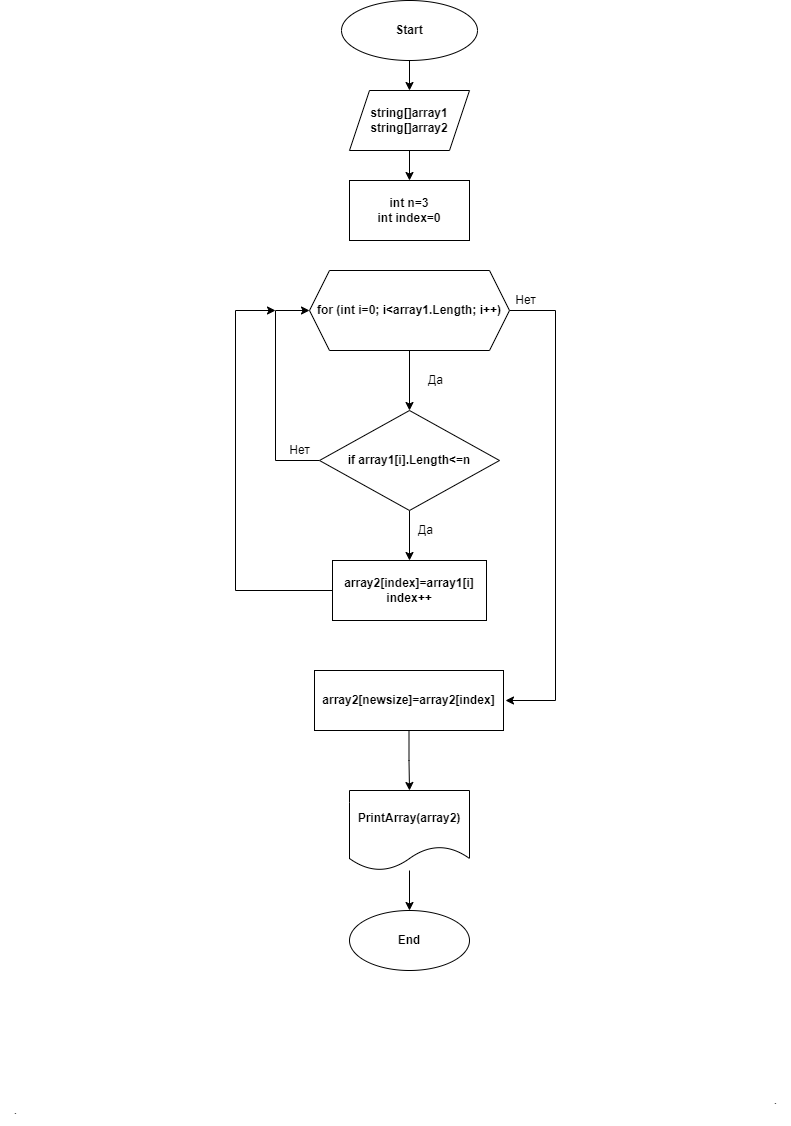

The diagram above was exported from draw.io. Its source (the exported page's mxGraphModel, read from the mxfile embedded in the PNG):
<mxGraphModel dx="868" dy="553" grid="1" gridSize="10" guides="1" tooltips="1" connect="1" arrows="1" fold="1" page="1" pageScale="1" pageWidth="827" pageHeight="1169" math="0" shadow="0">
  <root>
    <mxCell id="0" />
    <mxCell id="1" parent="0" />
    <mxCell id="jW_hU6GpqGfFcWWTiYwg-3" value="" style="edgeStyle=orthogonalEdgeStyle;rounded=0;orthogonalLoop=1;jettySize=auto;html=1;" edge="1" parent="1" source="jW_hU6GpqGfFcWWTiYwg-1" target="jW_hU6GpqGfFcWWTiYwg-2">
      <mxGeometry relative="1" as="geometry" />
    </mxCell>
    <mxCell id="jW_hU6GpqGfFcWWTiYwg-1" value="&lt;b&gt;Start&lt;/b&gt;" style="ellipse;whiteSpace=wrap;html=1;" vertex="1" parent="1">
      <mxGeometry x="346" y="40" width="136" height="60" as="geometry" />
    </mxCell>
    <mxCell id="jW_hU6GpqGfFcWWTiYwg-5" value="" style="edgeStyle=orthogonalEdgeStyle;rounded=0;orthogonalLoop=1;jettySize=auto;html=1;" edge="1" parent="1" source="jW_hU6GpqGfFcWWTiYwg-2" target="jW_hU6GpqGfFcWWTiYwg-4">
      <mxGeometry relative="1" as="geometry" />
    </mxCell>
    <mxCell id="jW_hU6GpqGfFcWWTiYwg-2" value="&lt;b&gt;string[]array1&lt;br&gt;string[]array2&lt;/b&gt;" style="shape=parallelogram;perimeter=parallelogramPerimeter;whiteSpace=wrap;html=1;fixedSize=1;" vertex="1" parent="1">
      <mxGeometry x="354" y="130" width="120" height="60" as="geometry" />
    </mxCell>
    <mxCell id="jW_hU6GpqGfFcWWTiYwg-4" value="&lt;b&gt;int n=3&lt;br&gt;int index=0&lt;/b&gt;" style="whiteSpace=wrap;html=1;" vertex="1" parent="1">
      <mxGeometry x="354" y="220" width="120" height="60" as="geometry" />
    </mxCell>
    <mxCell id="jW_hU6GpqGfFcWWTiYwg-8" value="" style="edgeStyle=orthogonalEdgeStyle;rounded=0;orthogonalLoop=1;jettySize=auto;html=1;" edge="1" parent="1" source="jW_hU6GpqGfFcWWTiYwg-6" target="jW_hU6GpqGfFcWWTiYwg-7">
      <mxGeometry relative="1" as="geometry" />
    </mxCell>
    <mxCell id="jW_hU6GpqGfFcWWTiYwg-22" style="edgeStyle=orthogonalEdgeStyle;rounded=0;orthogonalLoop=1;jettySize=auto;html=1;" edge="1" parent="1" source="jW_hU6GpqGfFcWWTiYwg-6">
      <mxGeometry relative="1" as="geometry">
        <mxPoint x="510" y="740" as="targetPoint" />
        <Array as="points">
          <mxPoint x="560" y="350" />
          <mxPoint x="560" y="740" />
        </Array>
      </mxGeometry>
    </mxCell>
    <mxCell id="jW_hU6GpqGfFcWWTiYwg-6" value="&lt;b&gt;for (int i=0; i&amp;lt;array1.Length; i++)&lt;/b&gt;" style="shape=hexagon;perimeter=hexagonPerimeter2;whiteSpace=wrap;html=1;fixedSize=1;" vertex="1" parent="1">
      <mxGeometry x="314" y="310" width="200" height="80" as="geometry" />
    </mxCell>
    <mxCell id="jW_hU6GpqGfFcWWTiYwg-9" style="edgeStyle=orthogonalEdgeStyle;rounded=0;orthogonalLoop=1;jettySize=auto;html=1;entryX=0;entryY=0.5;entryDx=0;entryDy=0;" edge="1" parent="1" source="jW_hU6GpqGfFcWWTiYwg-7" target="jW_hU6GpqGfFcWWTiYwg-6">
      <mxGeometry relative="1" as="geometry">
        <Array as="points">
          <mxPoint x="280" y="500" />
          <mxPoint x="280" y="350" />
        </Array>
      </mxGeometry>
    </mxCell>
    <mxCell id="jW_hU6GpqGfFcWWTiYwg-15" value="" style="edgeStyle=orthogonalEdgeStyle;rounded=0;orthogonalLoop=1;jettySize=auto;html=1;" edge="1" parent="1" source="jW_hU6GpqGfFcWWTiYwg-7" target="jW_hU6GpqGfFcWWTiYwg-14">
      <mxGeometry relative="1" as="geometry" />
    </mxCell>
    <mxCell id="jW_hU6GpqGfFcWWTiYwg-7" value="&lt;b&gt;if array1[i].Length&amp;lt;=n&lt;/b&gt;" style="rhombus;whiteSpace=wrap;html=1;" vertex="1" parent="1">
      <mxGeometry x="324" y="450" width="180" height="100" as="geometry" />
    </mxCell>
    <mxCell id="jW_hU6GpqGfFcWWTiYwg-10" value="Нет" style="text;html=1;align=center;verticalAlign=middle;resizable=0;points=[];autosize=1;strokeColor=none;fillColor=none;" vertex="1" parent="1">
      <mxGeometry x="284" y="475" width="40" height="30" as="geometry" />
    </mxCell>
    <mxCell id="jW_hU6GpqGfFcWWTiYwg-11" value="Да" style="text;html=1;align=center;verticalAlign=middle;resizable=0;points=[];autosize=1;strokeColor=none;fillColor=none;" vertex="1" parent="1">
      <mxGeometry x="420" y="405" width="40" height="30" as="geometry" />
    </mxCell>
    <mxCell id="jW_hU6GpqGfFcWWTiYwg-17" style="edgeStyle=orthogonalEdgeStyle;rounded=0;orthogonalLoop=1;jettySize=auto;html=1;" edge="1" parent="1" source="jW_hU6GpqGfFcWWTiYwg-14">
      <mxGeometry relative="1" as="geometry">
        <mxPoint x="280" y="350" as="targetPoint" />
        <Array as="points">
          <mxPoint x="240" y="630" />
          <mxPoint x="240" y="350" />
        </Array>
      </mxGeometry>
    </mxCell>
    <mxCell id="jW_hU6GpqGfFcWWTiYwg-14" value="&lt;b&gt;array2[index]=array1[i]&lt;br&gt;index++&lt;/b&gt;" style="whiteSpace=wrap;html=1;" vertex="1" parent="1">
      <mxGeometry x="337" y="600" width="154" height="60" as="geometry" />
    </mxCell>
    <mxCell id="jW_hU6GpqGfFcWWTiYwg-16" value="Да" style="text;html=1;align=center;verticalAlign=middle;resizable=0;points=[];autosize=1;strokeColor=none;fillColor=none;" vertex="1" parent="1">
      <mxGeometry x="410" y="555" width="40" height="30" as="geometry" />
    </mxCell>
    <mxCell id="jW_hU6GpqGfFcWWTiYwg-25" value="" style="edgeStyle=orthogonalEdgeStyle;rounded=0;orthogonalLoop=1;jettySize=auto;html=1;" edge="1" parent="1" source="jW_hU6GpqGfFcWWTiYwg-19" target="jW_hU6GpqGfFcWWTiYwg-24">
      <mxGeometry relative="1" as="geometry" />
    </mxCell>
    <mxCell id="jW_hU6GpqGfFcWWTiYwg-19" value="&lt;b&gt;array2[newsize]=array2[index]&lt;/b&gt;" style="whiteSpace=wrap;html=1;" vertex="1" parent="1">
      <mxGeometry x="319" y="710" width="189" height="60" as="geometry" />
    </mxCell>
    <mxCell id="jW_hU6GpqGfFcWWTiYwg-23" value="Нет" style="text;html=1;align=center;verticalAlign=middle;resizable=0;points=[];autosize=1;strokeColor=none;fillColor=none;" vertex="1" parent="1">
      <mxGeometry x="510" y="325" width="40" height="30" as="geometry" />
    </mxCell>
    <mxCell id="jW_hU6GpqGfFcWWTiYwg-27" value="" style="edgeStyle=orthogonalEdgeStyle;rounded=0;orthogonalLoop=1;jettySize=auto;html=1;" edge="1" parent="1" source="jW_hU6GpqGfFcWWTiYwg-24" target="jW_hU6GpqGfFcWWTiYwg-26">
      <mxGeometry relative="1" as="geometry" />
    </mxCell>
    <mxCell id="jW_hU6GpqGfFcWWTiYwg-24" value="&lt;b&gt;PrintArray(array2)&lt;/b&gt;" style="shape=document;whiteSpace=wrap;html=1;boundedLbl=1;" vertex="1" parent="1">
      <mxGeometry x="354" y="830" width="120" height="80" as="geometry" />
    </mxCell>
    <mxCell id="jW_hU6GpqGfFcWWTiYwg-26" value="&lt;b&gt;End&lt;/b&gt;" style="ellipse;whiteSpace=wrap;html=1;" vertex="1" parent="1">
      <mxGeometry x="354" y="950" width="120" height="60" as="geometry" />
    </mxCell>
    <mxCell id="jW_hU6GpqGfFcWWTiYwg-29" value="." style="text;html=1;align=center;verticalAlign=middle;resizable=0;points=[];autosize=1;strokeColor=none;fillColor=none;" vertex="1" parent="1">
      <mxGeometry x="765" y="1125" width="30" height="30" as="geometry" />
    </mxCell>
    <mxCell id="jW_hU6GpqGfFcWWTiYwg-30" value="." style="text;html=1;align=center;verticalAlign=middle;resizable=0;points=[];autosize=1;strokeColor=none;fillColor=none;" vertex="1" parent="1">
      <mxGeometry x="5" y="1135" width="30" height="30" as="geometry" />
    </mxCell>
  </root>
</mxGraphModel>